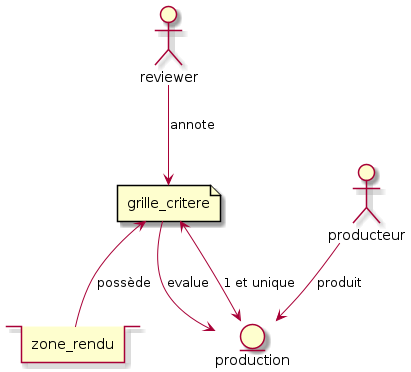

The diagram above was rendered by PlantUML. Its source (embedded in the PNG):
@startuml

actor reviewer
actor producteur

stack zone_rendu
file grille_critere
entity production

producteur --> production : produit
reviewer --> grille_critere : annote
grille_critere --> production : evalue
grille_critere <--> production : 1 et unique
grille_critere <-- zone_rendu : possède


@enduml